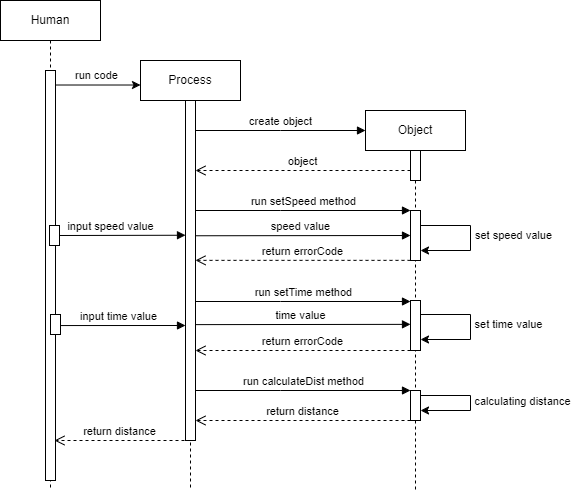

The diagram above was exported from draw.io. Its source (the exported page's mxGraphModel, read from the mxfile embedded in the PNG):
<mxGraphModel dx="1126" dy="569" grid="1" gridSize="10" guides="1" tooltips="1" connect="1" arrows="1" fold="1" page="1" pageScale="1" pageWidth="850" pageHeight="1100" math="0" shadow="0">
  <root>
    <mxCell id="0" />
    <mxCell id="1" parent="0" />
    <mxCell id="aM9ryv3xv72pqoxQDRHE-1" value="Human" style="shape=umlLifeline;perimeter=lifelinePerimeter;whiteSpace=wrap;html=1;container=0;dropTarget=0;collapsible=0;recursiveResize=0;outlineConnect=0;portConstraint=eastwest;newEdgeStyle={&quot;edgeStyle&quot;:&quot;elbowEdgeStyle&quot;,&quot;elbow&quot;:&quot;vertical&quot;,&quot;curved&quot;:0,&quot;rounded&quot;:0};" parent="1" vertex="1">
      <mxGeometry x="40" y="40" width="100" height="490" as="geometry" />
    </mxCell>
    <mxCell id="aM9ryv3xv72pqoxQDRHE-2" value="" style="html=1;points=[];perimeter=orthogonalPerimeter;outlineConnect=0;targetShapes=umlLifeline;portConstraint=eastwest;newEdgeStyle={&quot;edgeStyle&quot;:&quot;elbowEdgeStyle&quot;,&quot;elbow&quot;:&quot;vertical&quot;,&quot;curved&quot;:0,&quot;rounded&quot;:0};" parent="aM9ryv3xv72pqoxQDRHE-1" vertex="1">
      <mxGeometry x="45" y="70" width="10" height="410" as="geometry" />
    </mxCell>
    <mxCell id="aM9ryv3xv72pqoxQDRHE-5" value="Process" style="shape=umlLifeline;perimeter=lifelinePerimeter;whiteSpace=wrap;html=1;container=0;dropTarget=0;collapsible=0;recursiveResize=0;outlineConnect=0;portConstraint=eastwest;newEdgeStyle={&quot;edgeStyle&quot;:&quot;elbowEdgeStyle&quot;,&quot;elbow&quot;:&quot;vertical&quot;,&quot;curved&quot;:0,&quot;rounded&quot;:0};" parent="1" vertex="1">
      <mxGeometry x="180" y="100" width="100" height="430" as="geometry" />
    </mxCell>
    <mxCell id="aM9ryv3xv72pqoxQDRHE-6" value="" style="html=1;points=[];perimeter=orthogonalPerimeter;outlineConnect=0;targetShapes=umlLifeline;portConstraint=eastwest;newEdgeStyle={&quot;edgeStyle&quot;:&quot;elbowEdgeStyle&quot;,&quot;elbow&quot;:&quot;vertical&quot;,&quot;curved&quot;:0,&quot;rounded&quot;:0};" parent="aM9ryv3xv72pqoxQDRHE-5" vertex="1">
      <mxGeometry x="45" y="40" width="10" height="340" as="geometry" />
    </mxCell>
    <mxCell id="YUxiI3QDvcJGi8-zArZR-1" value="Object" style="shape=umlLifeline;perimeter=lifelinePerimeter;whiteSpace=wrap;html=1;container=0;dropTarget=0;collapsible=0;recursiveResize=0;outlineConnect=0;portConstraint=eastwest;newEdgeStyle={&quot;edgeStyle&quot;:&quot;elbowEdgeStyle&quot;,&quot;elbow&quot;:&quot;vertical&quot;,&quot;curved&quot;:0,&quot;rounded&quot;:0};" vertex="1" parent="1">
      <mxGeometry x="405" y="150" width="100" height="380" as="geometry" />
    </mxCell>
    <mxCell id="YUxiI3QDvcJGi8-zArZR-2" value="" style="html=1;points=[];perimeter=orthogonalPerimeter;outlineConnect=0;targetShapes=umlLifeline;portConstraint=eastwest;newEdgeStyle={&quot;edgeStyle&quot;:&quot;elbowEdgeStyle&quot;,&quot;elbow&quot;:&quot;vertical&quot;,&quot;curved&quot;:0,&quot;rounded&quot;:0};" vertex="1" parent="YUxiI3QDvcJGi8-zArZR-1">
      <mxGeometry x="45" y="40" width="10" height="30" as="geometry" />
    </mxCell>
    <mxCell id="YUxiI3QDvcJGi8-zArZR-8" value="" style="html=1;points=[];perimeter=orthogonalPerimeter;outlineConnect=0;targetShapes=umlLifeline;portConstraint=eastwest;newEdgeStyle={&quot;edgeStyle&quot;:&quot;elbowEdgeStyle&quot;,&quot;elbow&quot;:&quot;vertical&quot;,&quot;curved&quot;:0,&quot;rounded&quot;:0};" vertex="1" parent="YUxiI3QDvcJGi8-zArZR-1">
      <mxGeometry x="45" y="100" width="10" height="50" as="geometry" />
    </mxCell>
    <mxCell id="YUxiI3QDvcJGi8-zArZR-24" value="" style="html=1;points=[];perimeter=orthogonalPerimeter;outlineConnect=0;targetShapes=umlLifeline;portConstraint=eastwest;newEdgeStyle={&quot;edgeStyle&quot;:&quot;elbowEdgeStyle&quot;,&quot;elbow&quot;:&quot;vertical&quot;,&quot;curved&quot;:0,&quot;rounded&quot;:0};" vertex="1" parent="YUxiI3QDvcJGi8-zArZR-1">
      <mxGeometry x="45" y="190" width="10" height="50" as="geometry" />
    </mxCell>
    <mxCell id="YUxiI3QDvcJGi8-zArZR-25" value="run setTime method" style="html=1;verticalAlign=bottom;endArrow=block;edgeStyle=elbowEdgeStyle;elbow=vertical;curved=0;rounded=0;endFill=1;" edge="1" parent="YUxiI3QDvcJGi8-zArZR-1">
      <mxGeometry relative="1" as="geometry">
        <mxPoint x="-170" y="191" as="sourcePoint" />
        <Array as="points">
          <mxPoint x="-85" y="191" />
        </Array>
        <mxPoint x="45" y="191" as="targetPoint" />
      </mxGeometry>
    </mxCell>
    <mxCell id="YUxiI3QDvcJGi8-zArZR-4" value="object" style="html=1;verticalAlign=bottom;endArrow=open;dashed=1;endSize=8;edgeStyle=elbowEdgeStyle;elbow=vertical;curved=0;rounded=0;" edge="1" parent="1">
      <mxGeometry relative="1" as="geometry">
        <mxPoint x="235" y="210" as="targetPoint" />
        <Array as="points">
          <mxPoint x="330" y="210" />
        </Array>
        <mxPoint x="450" y="210" as="sourcePoint" />
      </mxGeometry>
    </mxCell>
    <mxCell id="YUxiI3QDvcJGi8-zArZR-5" value="create object" style="html=1;verticalAlign=bottom;endArrow=block;edgeStyle=elbowEdgeStyle;elbow=vertical;curved=0;rounded=0;endFill=1;" edge="1" parent="1">
      <mxGeometry relative="1" as="geometry">
        <mxPoint x="235" y="170" as="sourcePoint" />
        <Array as="points">
          <mxPoint x="320" y="170" />
        </Array>
        <mxPoint x="405" y="170" as="targetPoint" />
      </mxGeometry>
    </mxCell>
    <mxCell id="YUxiI3QDvcJGi8-zArZR-7" value="run setSpeed method" style="html=1;verticalAlign=bottom;endArrow=block;edgeStyle=elbowEdgeStyle;elbow=vertical;curved=0;rounded=0;endFill=1;" edge="1" parent="1">
      <mxGeometry relative="1" as="geometry">
        <mxPoint x="235" y="250" as="sourcePoint" />
        <Array as="points">
          <mxPoint x="320" y="250" />
        </Array>
        <mxPoint x="450" y="250" as="targetPoint" />
      </mxGeometry>
    </mxCell>
    <mxCell id="YUxiI3QDvcJGi8-zArZR-21" value="" style="endArrow=classic;html=1;rounded=0;entryX=0;entryY=0.057;entryDx=0;entryDy=0;entryPerimeter=0;" edge="1" parent="1" source="aM9ryv3xv72pqoxQDRHE-2" target="aM9ryv3xv72pqoxQDRHE-5">
      <mxGeometry width="50" height="50" relative="1" as="geometry">
        <mxPoint x="100" y="130" as="sourcePoint" />
        <mxPoint x="150" y="80" as="targetPoint" />
      </mxGeometry>
    </mxCell>
    <mxCell id="YUxiI3QDvcJGi8-zArZR-23" value="run code" style="edgeLabel;html=1;align=center;verticalAlign=middle;resizable=0;points=[];" vertex="1" connectable="0" parent="YUxiI3QDvcJGi8-zArZR-21">
      <mxGeometry x="-0.1518" relative="1" as="geometry">
        <mxPoint x="5" y="-10" as="offset" />
      </mxGeometry>
    </mxCell>
    <mxCell id="YUxiI3QDvcJGi8-zArZR-26" value="return errorCode" style="html=1;verticalAlign=bottom;endArrow=open;dashed=1;endSize=8;edgeStyle=elbowEdgeStyle;elbow=vertical;curved=0;rounded=0;" edge="1" parent="1">
      <mxGeometry relative="1" as="geometry">
        <mxPoint x="235" y="299.86" as="targetPoint" />
        <Array as="points">
          <mxPoint x="415" y="299.86" />
        </Array>
        <mxPoint x="450" y="299.86" as="sourcePoint" />
      </mxGeometry>
    </mxCell>
    <mxCell id="YUxiI3QDvcJGi8-zArZR-32" value="input speed value" style="html=1;verticalAlign=bottom;endArrow=block;edgeStyle=elbowEdgeStyle;elbow=vertical;curved=0;rounded=0;" edge="1" parent="1">
      <mxGeometry x="-0.188" relative="1" as="geometry">
        <mxPoint x="99" y="275" as="sourcePoint" />
        <Array as="points">
          <mxPoint x="180" y="274.74" />
        </Array>
        <mxPoint x="225" y="274.74" as="targetPoint" />
        <mxPoint as="offset" />
      </mxGeometry>
    </mxCell>
    <mxCell id="YUxiI3QDvcJGi8-zArZR-34" value="" style="html=1;points=[];perimeter=orthogonalPerimeter;outlineConnect=0;targetShapes=umlLifeline;portConstraint=eastwest;newEdgeStyle={&quot;edgeStyle&quot;:&quot;elbowEdgeStyle&quot;,&quot;elbow&quot;:&quot;vertical&quot;,&quot;curved&quot;:0,&quot;rounded&quot;:0};" vertex="1" parent="1">
      <mxGeometry x="90" y="354" width="10" height="20" as="geometry" />
    </mxCell>
    <mxCell id="YUxiI3QDvcJGi8-zArZR-35" value="input time value" style="html=1;verticalAlign=bottom;endArrow=block;edgeStyle=elbowEdgeStyle;elbow=vertical;curved=0;rounded=0;" edge="1" parent="1">
      <mxGeometry x="-0.0776" relative="1" as="geometry">
        <mxPoint x="100" y="365.05" as="sourcePoint" />
        <Array as="points">
          <mxPoint x="210" y="365" />
          <mxPoint x="181" y="364.79" />
        </Array>
        <mxPoint x="225" y="364.9999999999999" as="targetPoint" />
        <mxPoint as="offset" />
      </mxGeometry>
    </mxCell>
    <mxCell id="YUxiI3QDvcJGi8-zArZR-27" value="return errorCode" style="html=1;verticalAlign=bottom;endArrow=open;dashed=1;endSize=8;edgeStyle=elbowEdgeStyle;elbow=vertical;curved=0;rounded=0;" edge="1" parent="1">
      <mxGeometry relative="1" as="geometry">
        <mxPoint x="235" y="390" as="targetPoint" />
        <Array as="points">
          <mxPoint x="415" y="390" />
        </Array>
        <mxPoint x="450" y="390" as="sourcePoint" />
      </mxGeometry>
    </mxCell>
    <mxCell id="YUxiI3QDvcJGi8-zArZR-11" value="" style="html=1;points=[];perimeter=orthogonalPerimeter;outlineConnect=0;targetShapes=umlLifeline;portConstraint=eastwest;newEdgeStyle={&quot;edgeStyle&quot;:&quot;elbowEdgeStyle&quot;,&quot;elbow&quot;:&quot;vertical&quot;,&quot;curved&quot;:0,&quot;rounded&quot;:0};" vertex="1" parent="1">
      <mxGeometry x="450" y="430" width="10" height="30" as="geometry" />
    </mxCell>
    <mxCell id="YUxiI3QDvcJGi8-zArZR-12" value="run calculateDist method" style="html=1;verticalAlign=bottom;endArrow=block;edgeStyle=elbowEdgeStyle;elbow=vertical;curved=0;rounded=0;endFill=1;" edge="1" parent="1">
      <mxGeometry relative="1" as="geometry">
        <mxPoint x="235" y="430" as="sourcePoint" />
        <Array as="points">
          <mxPoint x="320" y="430" />
        </Array>
        <mxPoint x="450" y="430" as="targetPoint" />
      </mxGeometry>
    </mxCell>
    <mxCell id="YUxiI3QDvcJGi8-zArZR-30" value="return distance" style="html=1;verticalAlign=bottom;endArrow=open;dashed=1;endSize=8;edgeStyle=elbowEdgeStyle;elbow=vertical;curved=0;rounded=0;" edge="1" parent="1">
      <mxGeometry relative="1" as="geometry">
        <mxPoint x="235" y="460" as="targetPoint" />
        <Array as="points">
          <mxPoint x="415" y="460" />
        </Array>
        <mxPoint x="450" y="460" as="sourcePoint" />
      </mxGeometry>
    </mxCell>
    <mxCell id="YUxiI3QDvcJGi8-zArZR-37" value="return distance" style="html=1;verticalAlign=bottom;endArrow=open;dashed=1;endSize=8;edgeStyle=elbowEdgeStyle;elbow=vertical;curved=0;rounded=0;" edge="1" parent="1">
      <mxGeometry relative="1" as="geometry">
        <mxPoint x="94" y="480" as="targetPoint" />
        <Array as="points">
          <mxPoint x="179" y="480" />
          <mxPoint x="199" y="490" />
          <mxPoint x="299" y="470" />
        </Array>
        <mxPoint x="224" y="480" as="sourcePoint" />
        <mxPoint as="offset" />
      </mxGeometry>
    </mxCell>
    <mxCell id="YUxiI3QDvcJGi8-zArZR-38" value="speed value" style="html=1;verticalAlign=bottom;endArrow=block;edgeStyle=elbowEdgeStyle;elbow=vertical;curved=0;rounded=0;" edge="1" parent="1">
      <mxGeometry x="-0.022" relative="1" as="geometry">
        <mxPoint x="235" y="275.26" as="sourcePoint" />
        <Array as="points">
          <mxPoint x="400" y="275" />
          <mxPoint x="316" y="275" />
        </Array>
        <mxPoint x="450" y="275" as="targetPoint" />
        <mxPoint as="offset" />
      </mxGeometry>
    </mxCell>
    <mxCell id="YUxiI3QDvcJGi8-zArZR-33" value="" style="html=1;points=[];perimeter=orthogonalPerimeter;outlineConnect=0;targetShapes=umlLifeline;portConstraint=eastwest;newEdgeStyle={&quot;edgeStyle&quot;:&quot;elbowEdgeStyle&quot;,&quot;elbow&quot;:&quot;vertical&quot;,&quot;curved&quot;:0,&quot;rounded&quot;:0};" vertex="1" parent="1">
      <mxGeometry x="89" y="265" width="10" height="20" as="geometry" />
    </mxCell>
    <mxCell id="YUxiI3QDvcJGi8-zArZR-39" value="time value" style="html=1;verticalAlign=bottom;endArrow=block;edgeStyle=elbowEdgeStyle;elbow=vertical;curved=0;rounded=0;" edge="1" parent="1">
      <mxGeometry x="-0.022" relative="1" as="geometry">
        <mxPoint x="235" y="364.12" as="sourcePoint" />
        <Array as="points">
          <mxPoint x="400" y="363.86" />
          <mxPoint x="316" y="363.86" />
        </Array>
        <mxPoint x="450" y="363.86" as="targetPoint" />
        <mxPoint as="offset" />
      </mxGeometry>
    </mxCell>
    <mxCell id="YUxiI3QDvcJGi8-zArZR-41" value="" style="endArrow=classic;html=1;rounded=0;" edge="1" parent="1" target="YUxiI3QDvcJGi8-zArZR-8">
      <mxGeometry width="50" height="50" relative="1" as="geometry">
        <mxPoint x="460" y="265" as="sourcePoint" />
        <mxPoint x="530" y="290" as="targetPoint" />
        <Array as="points">
          <mxPoint x="510" y="265" />
          <mxPoint x="510" y="290" />
        </Array>
      </mxGeometry>
    </mxCell>
    <mxCell id="YUxiI3QDvcJGi8-zArZR-42" value="set speed value" style="edgeLabel;html=1;align=center;verticalAlign=middle;resizable=0;points=[];" vertex="1" connectable="0" parent="YUxiI3QDvcJGi8-zArZR-41">
      <mxGeometry x="-0.0548" y="1" relative="1" as="geometry">
        <mxPoint x="42" y="1" as="offset" />
      </mxGeometry>
    </mxCell>
    <mxCell id="YUxiI3QDvcJGi8-zArZR-43" value="" style="endArrow=classic;html=1;rounded=0;" edge="1" parent="1">
      <mxGeometry width="50" height="50" relative="1" as="geometry">
        <mxPoint x="460" y="354" as="sourcePoint" />
        <mxPoint x="460" y="379" as="targetPoint" />
        <Array as="points">
          <mxPoint x="510" y="354" />
          <mxPoint x="510" y="379" />
        </Array>
      </mxGeometry>
    </mxCell>
    <mxCell id="YUxiI3QDvcJGi8-zArZR-44" value="set time value" style="edgeLabel;html=1;align=center;verticalAlign=middle;resizable=0;points=[];" vertex="1" connectable="0" parent="YUxiI3QDvcJGi8-zArZR-43">
      <mxGeometry x="-0.0548" y="1" relative="1" as="geometry">
        <mxPoint x="37" y="1" as="offset" />
      </mxGeometry>
    </mxCell>
    <mxCell id="YUxiI3QDvcJGi8-zArZR-45" value="" style="endArrow=classic;html=1;rounded=0;" edge="1" parent="1" target="YUxiI3QDvcJGi8-zArZR-11">
      <mxGeometry width="50" height="50" relative="1" as="geometry">
        <mxPoint x="460" y="435" as="sourcePoint" />
        <mxPoint x="460" y="460" as="targetPoint" />
        <Array as="points">
          <mxPoint x="510" y="435" />
          <mxPoint x="510" y="450" />
        </Array>
      </mxGeometry>
    </mxCell>
    <mxCell id="YUxiI3QDvcJGi8-zArZR-46" value="calculating distance" style="edgeLabel;html=1;align=center;verticalAlign=middle;resizable=0;points=[];" vertex="1" connectable="0" parent="YUxiI3QDvcJGi8-zArZR-45">
      <mxGeometry x="-0.0548" y="1" relative="1" as="geometry">
        <mxPoint x="51" y="2" as="offset" />
      </mxGeometry>
    </mxCell>
  </root>
</mxGraphModel>